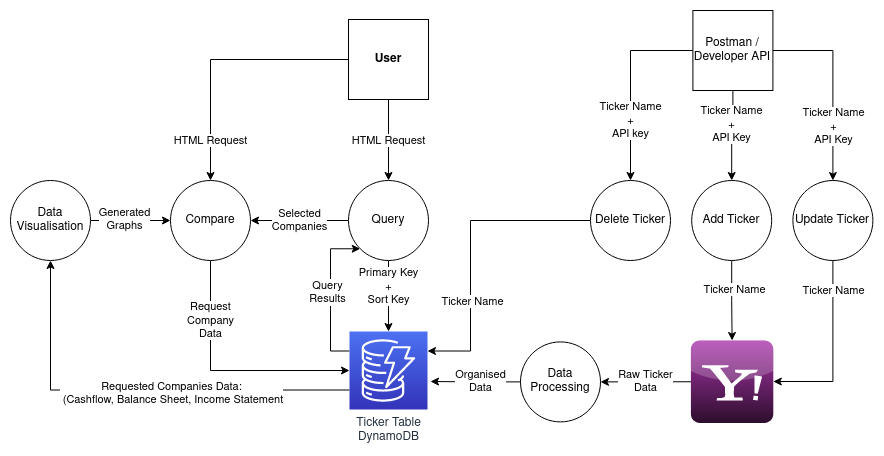

The diagram above was exported from draw.io. Its source (the exported page's mxGraphModel, read from the mxfile embedded in the PNG):
<mxGraphModel dx="1798" dy="527" grid="1" gridSize="10" guides="1" tooltips="1" connect="1" arrows="1" fold="1" page="1" pageScale="1" pageWidth="850" pageHeight="1100" math="0" shadow="0">
  <root>
    <mxCell id="0" />
    <mxCell id="1" parent="0" />
    <mxCell id="IITHyxXmAjoJ-ahT9Uel-2" value="" style="dashed=0;outlineConnect=0;html=1;align=center;labelPosition=center;verticalLabelPosition=bottom;verticalAlign=top;shape=mxgraph.webicons.yahoo;fillColor=#AC37AE;gradientColor=#2E0E2D" vertex="1" parent="1">
      <mxGeometry x="620.4000000000001" y="520" width="82.4" height="82.4" as="geometry" />
    </mxCell>
    <mxCell id="IITHyxXmAjoJ-ahT9Uel-37" style="edgeStyle=orthogonalEdgeStyle;rounded=0;orthogonalLoop=1;jettySize=auto;html=1;exitX=0;exitY=0.25;exitDx=0;exitDy=0;exitPerimeter=0;entryX=0;entryY=1;entryDx=0;entryDy=0;" edge="1" parent="1" source="IITHyxXmAjoJ-ahT9Uel-3" target="IITHyxXmAjoJ-ahT9Uel-34">
      <mxGeometry relative="1" as="geometry">
        <Array as="points">
          <mxPoint x="260" y="531" />
          <mxPoint x="260" y="428" />
        </Array>
      </mxGeometry>
    </mxCell>
    <mxCell id="IITHyxXmAjoJ-ahT9Uel-38" value="&lt;div&gt;Query&lt;/div&gt;&lt;div&gt;Results&lt;br&gt;&lt;/div&gt;" style="edgeLabel;html=1;align=center;verticalAlign=middle;resizable=0;points=[];" vertex="1" connectable="0" parent="IITHyxXmAjoJ-ahT9Uel-37">
      <mxGeometry x="0.125" y="3" relative="1" as="geometry">
        <mxPoint y="7" as="offset" />
      </mxGeometry>
    </mxCell>
    <mxCell id="IITHyxXmAjoJ-ahT9Uel-46" style="edgeStyle=orthogonalEdgeStyle;rounded=0;orthogonalLoop=1;jettySize=auto;html=1;exitX=0;exitY=0.75;exitDx=0;exitDy=0;exitPerimeter=0;entryX=0.5;entryY=1;entryDx=0;entryDy=0;" edge="1" parent="1" source="IITHyxXmAjoJ-ahT9Uel-3" target="IITHyxXmAjoJ-ahT9Uel-53">
      <mxGeometry relative="1" as="geometry">
        <mxPoint x="80" y="510" as="targetPoint" />
      </mxGeometry>
    </mxCell>
    <mxCell id="IITHyxXmAjoJ-ahT9Uel-51" value="&lt;div&gt;Requested Companies Data:&lt;/div&gt;&lt;div&gt;&amp;nbsp;(Cashflow, Balance Sheet, Income Statement&lt;br&gt;&lt;/div&gt;" style="edgeLabel;html=1;align=center;verticalAlign=middle;resizable=0;points=[];" vertex="1" connectable="0" parent="IITHyxXmAjoJ-ahT9Uel-46">
      <mxGeometry x="-0.1336" y="3" relative="1" as="geometry">
        <mxPoint x="7" as="offset" />
      </mxGeometry>
    </mxCell>
    <mxCell id="IITHyxXmAjoJ-ahT9Uel-3" value="&lt;div&gt;Ticker Table&lt;br&gt;&lt;/div&gt;&lt;div&gt;DynamoDB&lt;br&gt;&lt;/div&gt;" style="sketch=0;points=[[0,0,0],[0.25,0,0],[0.5,0,0],[0.75,0,0],[1,0,0],[0,1,0],[0.25,1,0],[0.5,1,0],[0.75,1,0],[1,1,0],[0,0.25,0],[0,0.5,0],[0,0.75,0],[1,0.25,0],[1,0.5,0],[1,0.75,0]];outlineConnect=0;fontColor=#232F3E;gradientColor=#4D72F3;gradientDirection=north;fillColor=#3334B9;strokeColor=#ffffff;dashed=0;verticalLabelPosition=bottom;verticalAlign=top;align=center;html=1;fontSize=12;fontStyle=0;aspect=fixed;shape=mxgraph.aws4.resourceIcon;resIcon=mxgraph.aws4.dynamodb;" vertex="1" parent="1">
      <mxGeometry x="279" y="511" width="78" height="78" as="geometry" />
    </mxCell>
    <mxCell id="IITHyxXmAjoJ-ahT9Uel-36" value="&lt;div&gt;HTML Request&lt;/div&gt;" style="edgeStyle=orthogonalEdgeStyle;rounded=0;orthogonalLoop=1;jettySize=auto;html=1;" edge="1" parent="1" source="IITHyxXmAjoJ-ahT9Uel-6" target="IITHyxXmAjoJ-ahT9Uel-34">
      <mxGeometry relative="1" as="geometry">
        <mxPoint x="318" y="220" as="targetPoint" />
      </mxGeometry>
    </mxCell>
    <mxCell id="IITHyxXmAjoJ-ahT9Uel-55" style="edgeStyle=orthogonalEdgeStyle;rounded=0;orthogonalLoop=1;jettySize=auto;html=1;exitX=0;exitY=0.5;exitDx=0;exitDy=0;" edge="1" parent="1" source="IITHyxXmAjoJ-ahT9Uel-6" target="IITHyxXmAjoJ-ahT9Uel-44">
      <mxGeometry relative="1" as="geometry" />
    </mxCell>
    <mxCell id="IITHyxXmAjoJ-ahT9Uel-56" value="HTML Request" style="edgeLabel;html=1;align=center;verticalAlign=middle;resizable=0;points=[];" vertex="1" connectable="0" parent="IITHyxXmAjoJ-ahT9Uel-55">
      <mxGeometry x="0.5753" y="-3" relative="1" as="geometry">
        <mxPoint x="3" y="15" as="offset" />
      </mxGeometry>
    </mxCell>
    <mxCell id="IITHyxXmAjoJ-ahT9Uel-6" value="&lt;b&gt;User&lt;/b&gt;" style="whiteSpace=wrap;html=1;aspect=fixed;" vertex="1" parent="1">
      <mxGeometry x="278" y="199" width="80" height="80" as="geometry" />
    </mxCell>
    <mxCell id="IITHyxXmAjoJ-ahT9Uel-14" value="Ticker Name &lt;br&gt;+&lt;br&gt;API Key" style="edgeStyle=orthogonalEdgeStyle;rounded=0;orthogonalLoop=1;jettySize=auto;html=1;exitX=0.5;exitY=1;exitDx=0;exitDy=0;" edge="1" parent="1" source="IITHyxXmAjoJ-ahT9Uel-7" target="IITHyxXmAjoJ-ahT9Uel-10">
      <mxGeometry x="-0.2611" y="-1" relative="1" as="geometry">
        <mxPoint as="offset" />
      </mxGeometry>
    </mxCell>
    <mxCell id="IITHyxXmAjoJ-ahT9Uel-17" style="edgeStyle=orthogonalEdgeStyle;rounded=0;orthogonalLoop=1;jettySize=auto;html=1;entryX=0.5;entryY=0;entryDx=0;entryDy=0;" edge="1" parent="1" source="IITHyxXmAjoJ-ahT9Uel-7" target="IITHyxXmAjoJ-ahT9Uel-11">
      <mxGeometry relative="1" as="geometry" />
    </mxCell>
    <mxCell id="IITHyxXmAjoJ-ahT9Uel-22" value="&lt;div&gt;Ticker Name&lt;br&gt;+&lt;br&gt;API key&lt;br&gt;&lt;/div&gt;" style="edgeLabel;html=1;align=center;verticalAlign=middle;resizable=0;points=[];" vertex="1" connectable="0" parent="IITHyxXmAjoJ-ahT9Uel-17">
      <mxGeometry x="-0.2917" y="-2" relative="1" as="geometry">
        <mxPoint x="2" y="64" as="offset" />
      </mxGeometry>
    </mxCell>
    <mxCell id="IITHyxXmAjoJ-ahT9Uel-20" style="edgeStyle=orthogonalEdgeStyle;rounded=0;orthogonalLoop=1;jettySize=auto;html=1;exitX=1;exitY=0.5;exitDx=0;exitDy=0;" edge="1" parent="1" source="IITHyxXmAjoJ-ahT9Uel-7" target="IITHyxXmAjoJ-ahT9Uel-12">
      <mxGeometry relative="1" as="geometry" />
    </mxCell>
    <mxCell id="IITHyxXmAjoJ-ahT9Uel-23" value="&lt;div&gt;Ticker Name&lt;br&gt;+&lt;br&gt;API Key&lt;br&gt;&lt;/div&gt;" style="edgeLabel;html=1;align=center;verticalAlign=middle;resizable=0;points=[];" vertex="1" connectable="0" parent="IITHyxXmAjoJ-ahT9Uel-20">
      <mxGeometry x="0.1875" y="-1" relative="1" as="geometry">
        <mxPoint x="1" y="23" as="offset" />
      </mxGeometry>
    </mxCell>
    <mxCell id="IITHyxXmAjoJ-ahT9Uel-7" value="Postman / Developer API" style="whiteSpace=wrap;html=1;aspect=fixed;" vertex="1" parent="1">
      <mxGeometry x="622.4" y="189.99999999999997" width="80" height="80" as="geometry" />
    </mxCell>
    <mxCell id="IITHyxXmAjoJ-ahT9Uel-15" style="edgeStyle=orthogonalEdgeStyle;rounded=0;orthogonalLoop=1;jettySize=auto;html=1;exitX=0.5;exitY=1;exitDx=0;exitDy=0;" edge="1" parent="1" source="IITHyxXmAjoJ-ahT9Uel-10" target="IITHyxXmAjoJ-ahT9Uel-2">
      <mxGeometry relative="1" as="geometry" />
    </mxCell>
    <mxCell id="IITHyxXmAjoJ-ahT9Uel-21" value="Ticker Name" style="edgeLabel;html=1;align=center;verticalAlign=middle;resizable=0;points=[];" vertex="1" connectable="0" parent="IITHyxXmAjoJ-ahT9Uel-15">
      <mxGeometry x="-0.1794" y="1" relative="1" as="geometry">
        <mxPoint x="1" y="-4" as="offset" />
      </mxGeometry>
    </mxCell>
    <mxCell id="IITHyxXmAjoJ-ahT9Uel-10" value="Add Ticker" style="ellipse;whiteSpace=wrap;html=1;aspect=fixed;" vertex="1" parent="1">
      <mxGeometry x="621.1999999999999" y="360" width="80" height="80" as="geometry" />
    </mxCell>
    <mxCell id="IITHyxXmAjoJ-ahT9Uel-30" style="edgeStyle=orthogonalEdgeStyle;rounded=0;orthogonalLoop=1;jettySize=auto;html=1;exitX=0;exitY=0.5;exitDx=0;exitDy=0;entryX=1;entryY=0.25;entryDx=0;entryDy=0;entryPerimeter=0;" edge="1" parent="1" source="IITHyxXmAjoJ-ahT9Uel-11" target="IITHyxXmAjoJ-ahT9Uel-3">
      <mxGeometry relative="1" as="geometry">
        <Array as="points">
          <mxPoint x="400" y="400" />
          <mxPoint x="400" y="531" />
        </Array>
      </mxGeometry>
    </mxCell>
    <mxCell id="IITHyxXmAjoJ-ahT9Uel-33" value="Ticker Name" style="edgeLabel;html=1;align=center;verticalAlign=middle;resizable=0;points=[];" vertex="1" connectable="0" parent="IITHyxXmAjoJ-ahT9Uel-30">
      <mxGeometry x="0.0688" y="2" relative="1" as="geometry">
        <mxPoint y="44" as="offset" />
      </mxGeometry>
    </mxCell>
    <mxCell id="IITHyxXmAjoJ-ahT9Uel-11" value="Delete Ticker" style="ellipse;whiteSpace=wrap;html=1;aspect=fixed;" vertex="1" parent="1">
      <mxGeometry x="520" y="360" width="80" height="80" as="geometry" />
    </mxCell>
    <mxCell id="IITHyxXmAjoJ-ahT9Uel-19" style="edgeStyle=orthogonalEdgeStyle;rounded=0;orthogonalLoop=1;jettySize=auto;html=1;exitX=0.5;exitY=1;exitDx=0;exitDy=0;" edge="1" parent="1" source="IITHyxXmAjoJ-ahT9Uel-12" target="IITHyxXmAjoJ-ahT9Uel-2">
      <mxGeometry relative="1" as="geometry">
        <mxPoint x="710" y="561" as="targetPoint" />
        <mxPoint x="754.4" y="430" as="sourcePoint" />
        <Array as="points">
          <mxPoint x="762" y="561" />
        </Array>
      </mxGeometry>
    </mxCell>
    <mxCell id="IITHyxXmAjoJ-ahT9Uel-25" value="Ticker Name" style="edgeLabel;html=1;align=center;verticalAlign=middle;resizable=0;points=[];" vertex="1" connectable="0" parent="IITHyxXmAjoJ-ahT9Uel-19">
      <mxGeometry x="-0.5508" y="-3" relative="1" as="geometry">
        <mxPoint x="3" y="-11" as="offset" />
      </mxGeometry>
    </mxCell>
    <mxCell id="IITHyxXmAjoJ-ahT9Uel-12" value="Update Ticker" style="ellipse;whiteSpace=wrap;html=1;aspect=fixed;" vertex="1" parent="1">
      <mxGeometry x="722.4" y="360" width="80" height="80" as="geometry" />
    </mxCell>
    <mxCell id="IITHyxXmAjoJ-ahT9Uel-31" style="edgeStyle=orthogonalEdgeStyle;rounded=0;orthogonalLoop=1;jettySize=auto;html=1;exitX=0;exitY=0.5;exitDx=0;exitDy=0;" edge="1" parent="1" source="IITHyxXmAjoJ-ahT9Uel-27">
      <mxGeometry relative="1" as="geometry">
        <mxPoint x="360" y="561" as="targetPoint" />
      </mxGeometry>
    </mxCell>
    <mxCell id="IITHyxXmAjoJ-ahT9Uel-32" value="&lt;div&gt;Organised &lt;br&gt;&lt;/div&gt;&lt;div&gt;Data&lt;br&gt;&lt;/div&gt;" style="edgeLabel;html=1;align=center;verticalAlign=middle;resizable=0;points=[];" vertex="1" connectable="0" parent="IITHyxXmAjoJ-ahT9Uel-31">
      <mxGeometry x="0.1304" relative="1" as="geometry">
        <mxPoint x="11" as="offset" />
      </mxGeometry>
    </mxCell>
    <mxCell id="IITHyxXmAjoJ-ahT9Uel-27" value="Data Processing" style="ellipse;whiteSpace=wrap;html=1;aspect=fixed;" vertex="1" parent="1">
      <mxGeometry x="450" y="521.4" width="80" height="80" as="geometry" />
    </mxCell>
    <mxCell id="IITHyxXmAjoJ-ahT9Uel-28" value="&lt;div&gt;Raw Ticker&lt;/div&gt;&lt;div&gt;Data&lt;br&gt;&lt;/div&gt;" style="endArrow=classic;html=1;rounded=0;entryX=1;entryY=0.5;entryDx=0;entryDy=0;" edge="1" parent="1" source="IITHyxXmAjoJ-ahT9Uel-2" target="IITHyxXmAjoJ-ahT9Uel-27">
      <mxGeometry width="50" height="50" relative="1" as="geometry">
        <mxPoint x="410" y="450" as="sourcePoint" />
        <mxPoint x="460" y="400" as="targetPoint" />
      </mxGeometry>
    </mxCell>
    <mxCell id="IITHyxXmAjoJ-ahT9Uel-35" style="edgeStyle=orthogonalEdgeStyle;rounded=0;orthogonalLoop=1;jettySize=auto;html=1;exitX=0.5;exitY=1;exitDx=0;exitDy=0;" edge="1" parent="1" source="IITHyxXmAjoJ-ahT9Uel-34" target="IITHyxXmAjoJ-ahT9Uel-3">
      <mxGeometry relative="1" as="geometry" />
    </mxCell>
    <mxCell id="IITHyxXmAjoJ-ahT9Uel-43" value="Primary Key&lt;br&gt;+ &lt;br&gt;Sort Key" style="edgeLabel;html=1;align=center;verticalAlign=middle;resizable=0;points=[];" vertex="1" connectable="0" parent="IITHyxXmAjoJ-ahT9Uel-35">
      <mxGeometry x="-0.277" relative="1" as="geometry">
        <mxPoint as="offset" />
      </mxGeometry>
    </mxCell>
    <mxCell id="IITHyxXmAjoJ-ahT9Uel-45" value="Selected &lt;br&gt;Companies" style="edgeStyle=orthogonalEdgeStyle;rounded=0;orthogonalLoop=1;jettySize=auto;html=1;" edge="1" parent="1" source="IITHyxXmAjoJ-ahT9Uel-34" target="IITHyxXmAjoJ-ahT9Uel-44">
      <mxGeometry relative="1" as="geometry" />
    </mxCell>
    <mxCell id="IITHyxXmAjoJ-ahT9Uel-34" value="Query" style="ellipse;whiteSpace=wrap;html=1;aspect=fixed;" vertex="1" parent="1">
      <mxGeometry x="278" y="360" width="80" height="80" as="geometry" />
    </mxCell>
    <mxCell id="IITHyxXmAjoJ-ahT9Uel-49" style="edgeStyle=orthogonalEdgeStyle;rounded=0;orthogonalLoop=1;jettySize=auto;html=1;exitX=0.5;exitY=1;exitDx=0;exitDy=0;entryX=0;entryY=0.5;entryDx=0;entryDy=0;entryPerimeter=0;" edge="1" parent="1" source="IITHyxXmAjoJ-ahT9Uel-44" target="IITHyxXmAjoJ-ahT9Uel-3">
      <mxGeometry relative="1" as="geometry">
        <Array as="points">
          <mxPoint x="140" y="550" />
        </Array>
      </mxGeometry>
    </mxCell>
    <mxCell id="IITHyxXmAjoJ-ahT9Uel-50" value="&lt;div&gt;Request &lt;br&gt;&lt;/div&gt;&lt;div&gt;Company&lt;/div&gt;&lt;div&gt;Data&lt;br&gt;&lt;/div&gt;" style="edgeLabel;html=1;align=center;verticalAlign=middle;resizable=0;points=[];" vertex="1" connectable="0" parent="IITHyxXmAjoJ-ahT9Uel-49">
      <mxGeometry x="-0.334" relative="1" as="geometry">
        <mxPoint y="-23" as="offset" />
      </mxGeometry>
    </mxCell>
    <mxCell id="IITHyxXmAjoJ-ahT9Uel-44" value="Compare" style="ellipse;whiteSpace=wrap;html=1;aspect=fixed;" vertex="1" parent="1">
      <mxGeometry x="100" y="360" width="80" height="80" as="geometry" />
    </mxCell>
    <mxCell id="IITHyxXmAjoJ-ahT9Uel-54" style="edgeStyle=orthogonalEdgeStyle;rounded=0;orthogonalLoop=1;jettySize=auto;html=1;exitX=1;exitY=0.5;exitDx=0;exitDy=0;entryX=0;entryY=0.5;entryDx=0;entryDy=0;" edge="1" parent="1" source="IITHyxXmAjoJ-ahT9Uel-53" target="IITHyxXmAjoJ-ahT9Uel-44">
      <mxGeometry relative="1" as="geometry" />
    </mxCell>
    <mxCell id="IITHyxXmAjoJ-ahT9Uel-57" value="&lt;div&gt;Generated&lt;/div&gt;&lt;div&gt;Graphs&lt;br&gt;&lt;/div&gt;" style="edgeLabel;html=1;align=center;verticalAlign=middle;resizable=0;points=[];" vertex="1" connectable="0" parent="IITHyxXmAjoJ-ahT9Uel-54">
      <mxGeometry x="-0.1667" y="1" relative="1" as="geometry">
        <mxPoint as="offset" />
      </mxGeometry>
    </mxCell>
    <mxCell id="IITHyxXmAjoJ-ahT9Uel-53" value="Data Visualisation" style="ellipse;whiteSpace=wrap;html=1;aspect=fixed;" vertex="1" parent="1">
      <mxGeometry x="-60" y="360" width="80" height="80" as="geometry" />
    </mxCell>
  </root>
</mxGraphModel>